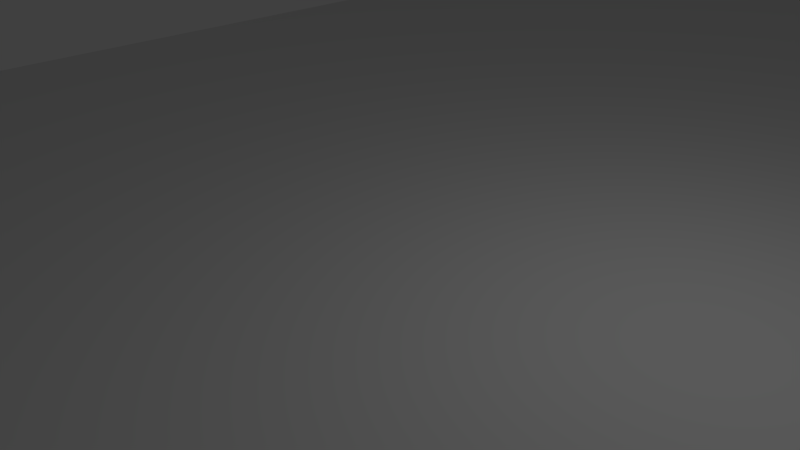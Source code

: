 # Source: TavernFloor2.blend  (saved by Blender 2.76.0; exported with 4.5.12 LTS)
import bpy
from mathutils import Matrix  # noqa: F401  (used for matrix-valued properties, if any)

bpy.ops.wm.read_factory_settings(use_empty=True)
scene = bpy.context.scene
scene.name = 'Scene'

# ---- collections
col_collection_1 = bpy.data.collections.new('Collection 1'); scene.collection.children.link(col_collection_1)

# ---- materials (node trees are filled in below, after node groups)
mat_material = bpy.data.materials.new('Material')
mat_material.alpha_threshold = 0.0
mat_material.use_transparent_shadow = False
mat_material.roughness = 0.5

# ---- material node trees

# ---- world
world_world = bpy.data.worlds.new('World'); scene.world = world_world
world_world.color = (0.05088, 0.05088, 0.05088)
world_world.use_sun_shadow = False
world_world.sun_shadow_jitter_overblur = 0.0
world_world.cycles.sampling_method = 'MANUAL'
world_world.cycles.sample_map_resolution = 256

# ---- cameras
cam_camera = bpy.data.cameras.new('Camera')
cam_camera.clip_end = 100.0
cam_camera.lens = 35.0
cam_camera.sensor_width = 32.0
cam_camera.sensor_height = 18.0
cam_camera.ortho_scale = 7.314
cam_camera.dof.focus_distance = 0.0
cam_camera.dof.aperture_fstop = 128.0

# ---- lights
light_lamp = bpy.data.lights.new('Lamp', 'POINT')
light_lamp.transmission_factor = 0.0
light_lamp.cutoff_distance = 30.0
light_lamp.energy = 100.0
light_lamp.shadow_buffer_clip_start = 1.001
light_lamp.shadow_soft_size = 0.1
light_lamp.shadow_maximum_resolution = 0.006
light_lamp.use_absolute_resolution = True
light_lamp.cycles.use_multiple_importance_sampling = False

# ---- meshes
me_plane = bpy.data.meshes.new('Plane')
me_plane.from_pydata([(-1.15, -1.075, 0.0), (1.1, -1.075, 0.0), (-1.15, 1.075, 0.0), (1.1, 1.075, 0.0), (-1.15, 0.5001, 0.0), (1.1, 0.5001, 0.0), (1.1, 0.9, 0.0), (-1.15, 0.9, 0.0), (-1.35, 0.76, 0.0), (-1.35, 0.63, 0.0), (1.3, 0.63, 0.0), (1.3, 0.76, 0.0), (-1.15, -0.3586, 0.0), (1.1, -0.3586, 0.0), (-1.15, -0.7586, 0.0), (1.1, -0.7586, 0.0), (1.3, -0.6186, 0.0), (1.3, -0.4886, 0.0), (-1.35, -0.4886, 0.0), (-1.35, -0.6186, 0.0), (-1.15, -1.075, 0.1), (1.1, -1.075, 0.1), (-1.15, 1.075, 0.1), (1.1, 1.075, 0.1), (-1.15, 0.5001, 0.1), (1.1, 0.5001, 0.1), (1.1, 0.9, 0.1), (-1.15, 0.9, 0.1), (-1.35, 0.76, 0.1), (-1.35, 0.63, 0.1), (1.3, 0.63, 0.1), (1.3, 0.76, 0.1), (-1.15, -0.3586, 0.1), (1.1, -0.3586, 0.1), (-1.15, -0.7586, 0.1), (1.1, -0.7586, 0.1), (1.3, -0.6186, 0.1), (1.3, -0.4886, 0.1), (-1.35, -0.4886, 0.1), (-1.35, -0.6186, 0.1)], [], [(7, 2, 3, 6), (12, 4, 5, 13), (8, 7, 6, 11), (4, 9, 10, 5), (9, 8, 11, 10), (18, 12, 13, 17), (0, 14, 15, 1), (14, 19, 16, 15), (19, 18, 17, 16), (27, 26, 23, 22), (32, 33, 25, 24), (28, 31, 26, 27), (24, 25, 30, 29), (29, 30, 31, 28), (38, 37, 33, 32), (20, 21, 35, 34), (34, 35, 36, 39), (39, 36, 37, 38), (14, 0, 20, 34), (2, 7, 27, 22), (16, 17, 37, 36), (0, 1, 21, 20), (4, 12, 32, 24), (12, 18, 38, 32), (6, 3, 23, 26), (17, 13, 33, 37), (7, 8, 28, 27), (18, 19, 39, 38), (3, 2, 22, 23), (8, 9, 29, 28), (9, 4, 24, 29), (19, 14, 34, 39), (5, 10, 30, 25), (13, 5, 25, 33), (1, 15, 35, 21), (10, 11, 31, 30), (11, 6, 26, 31), (15, 16, 36, 35)])
_uv = me_plane.uv_layers.new(name='UVMap')
_uv.uv.foreach_set('vector', [-0.702, 2.664, -0.702, 2.904, 1.702, 2.904, 1.702, 2.664, -0.702, -0.3621, -0.702, 1.702, 1.702, 1.702, 1.702, -0.3621, -0.9423, 2.327, -0.702, 2.664, 1.702, 2.664, 1.942, 2.327, -0.702, 1.702, -0.9423, 2.014, 1.942, 2.014, 1.702, 1.702, -0.9423, 2.014, -0.9423, 2.327, 1.942, 2.327, 1.942, 2.014, -0.9423, -0.6746, -0.702, -0.3621, 1.702, -0.3621, 1.942, -0.6746, -0.702, -1.904, -0.702, -1.324, 1.702, -1.324, 1.702, -1.904, -0.702, -1.324, -0.9423, -0.9871, 1.942, -0.9871, 1.702, -1.324, -0.9423, -0.9871, -0.9423, -0.6746, 1.942, -0.6746, 1.942, -0.9871, -0.702, 2.664, 1.702, 2.664, 1.702, 2.904, -0.702, 2.904, -0.702, -0.3621, 1.702, -0.3621, 1.702, 1.702, -0.702, 1.702, -0.9423, 2.327, 1.942, 2.327, 1.702, 2.664, -0.702, 2.664, -0.702, 1.702, 1.702, 1.702, 1.942, 2.014, -0.9423, 2.014, -0.9423, 2.014, 1.942, 2.014, 1.942, 2.327, -0.9423, 2.327, -0.9423, -0.6746, 1.942, -0.6746, 1.702, -0.3621, -0.702, -0.3621, -0.702, -1.904, 1.702, -1.904, 1.702, -1.324, -0.702, -1.324, -0.702, -1.324, 1.702, -1.324, 1.942, -0.9871, -0.9423, -0.9871, -0.9423, -0.9871, 1.942, -0.9871, 1.942, -0.6746, -0.9423, -0.6746, -0.702, -1.324, -0.702, -1.904, -0.702, -1.904, -0.702, -1.324, -0.702, 2.904, -0.702, 2.664, -0.702, 2.664, -0.702, 2.904, 1.942, -0.9871, 1.942, -0.6746, 1.942, -0.6746, 1.942, -0.9871, -0.702, -1.904, 1.702, -1.904, 1.702, -1.904, -0.702, -1.904, -0.702, 1.702, -0.702, -0.3621, -0.702, -0.3621, -0.702, 1.702, -0.702, -0.3621, -0.9423, -0.6746, -0.9423, -0.6746, -0.702, -0.3621, 1.702, 2.664, 1.702, 2.904, 1.702, 2.904, 1.702, 2.664, 1.942, -0.6746, 1.702, -0.3621, 1.702, -0.3621, 1.942, -0.6746, -0.702, 2.664, -0.9423, 2.327, -0.9423, 2.327, -0.702, 2.664, -0.9423, -0.6746, -0.9423, -0.9871, -0.9423, -0.9871, -0.9423, -0.6746, 1.702, 2.904, -0.702, 2.904, -0.702, 2.904, 1.702, 2.904, -0.9423, 2.327, -0.9423, 2.014, -0.9423, 2.014, -0.9423, 2.327, -0.9423, 2.014, -0.702, 1.702, -0.702, 1.702, -0.9423, 2.014, -0.9423, -0.9871, -0.702, -1.324, -0.702, -1.324, -0.9423, -0.9871, 1.702, 1.702, 1.942, 2.014, 1.942, 2.014, 1.702, 1.702, 1.702, -0.3621, 1.702, 1.702, 1.702, 1.702, 1.702, -0.3621, 1.702, -1.904, 1.702, -1.324, 1.702, -1.324, 1.702, -1.904, 1.942, 2.014, 1.942, 2.327, 1.942, 2.327, 1.942, 2.014, 1.942, 2.327, 1.702, 2.664, 1.702, 2.664, 1.942, 2.327, 1.702, -1.324, 1.942, -0.9871, 1.942, -0.9871, 1.702, -1.324])
me_plane.materials.append(mat_material)
me_plane.use_remesh_preserve_volume = False
me_plane.use_remesh_preserve_attributes = False
me_plane.use_mirror_vertex_groups = False
me_plane.update()

# ---- objects
ob_plane = bpy.data.objects.new('Plane', me_plane)
ob_lamp = bpy.data.objects.new('Lamp', light_lamp)
ob_camera = bpy.data.objects.new('Camera', cam_camera)

# ---- transforms, parenting, visibility, modifiers, constraints
ob_plane.location = (0.0, 0.0, 0.0)
ob_plane.scale = (10.0, 20.0, 1.0)
ob_plane.lineart.crease_threshold = 0.0
ob_lamp.location = (4.076, 1.005, 5.904)
ob_lamp.rotation_euler = (0.6503, 0.05522, 1.866)
ob_lamp.lock_rotations_4d = False
ob_lamp.empty_display_type = 'ARROWS'
ob_lamp.color = (0.0, 0.0, 0.0, 0.0)
ob_lamp.lineart.crease_threshold = 0.0
ob_camera.location = (7.481, -6.508, 5.344)
ob_camera.rotation_euler = (1.109, 0.01082, 0.8149)
ob_camera.lock_rotations_4d = False
ob_camera.empty_display_type = 'ARROWS'
ob_camera.color = (0.0, 0.0, 0.0, 0.0)
ob_camera.display_type = 'WIRE'
ob_camera.lineart.crease_threshold = 0.0

# ---- collection membership
col_collection_1.objects.link(ob_plane)
col_collection_1.objects.link(ob_lamp)
col_collection_1.objects.link(ob_camera)

# ---- scene / render settings (as saved in the file)
scene.camera = ob_camera
scene.frame_start = 1; scene.frame_end = 250; scene.frame_set(1)
scene.render.engine = 'BLENDER_EEVEE_NEXT'
scene.render.resolution_percentage = 50
scene.render.dither_intensity = 0.0
scene.cycles.use_denoising = False
scene.cycles.samples = 10
scene.cycles.sampling_pattern = 'TABULATED_SOBOL'
scene.cycles.light_sampling_threshold = 0.0
scene.cycles.use_adaptive_sampling = False
scene.cycles.use_light_tree = False
scene.cycles.blur_glossy = 0.0
scene.cycles.pixel_filter_type = 'GAUSSIAN'
scene.cycles.sample_clamp_indirect = 0.0
scene.view_settings.view_transform = 'Standard'
bpy.context.view_layer.update()
